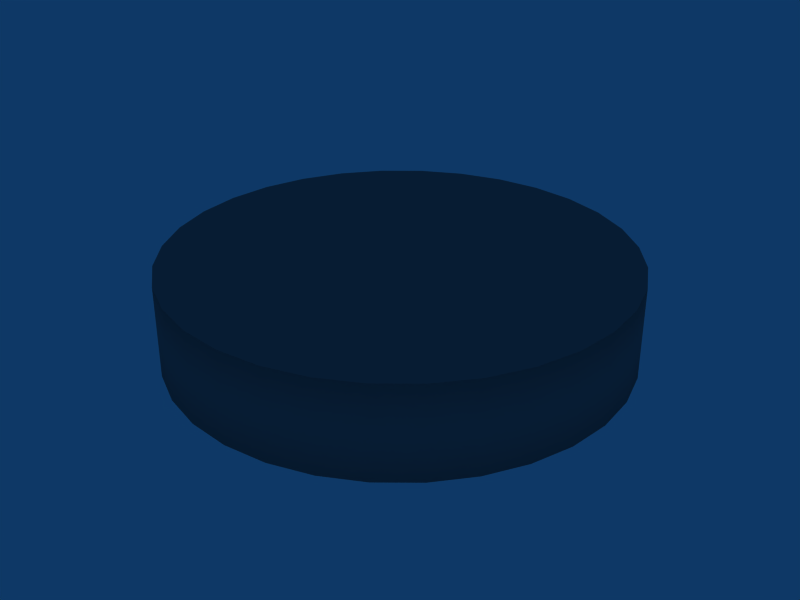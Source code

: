 # Source: morse_odometry.blend  (saved by Blender 2.56.0; exported with 4.5.12 LTS)
import bpy
from mathutils import Matrix  # noqa: F401  (used for matrix-valued properties, if any)

bpy.ops.wm.read_factory_settings(use_empty=True)
scene = bpy.context.scene
scene.name = 'Scene'

# ---- collections
col_collection_1 = bpy.data.collections.new('Collection 1'); scene.collection.children.link(col_collection_1)

# ---- materials (node trees are filled in below, after node groups)
mat_odometrymat = bpy.data.materials.new('OdometryMat')
mat_odometrymat.alpha_threshold = 0.0
mat_odometrymat.use_transparent_shadow = False
mat_odometrymat.diffuse_color = (0.5, 0.5, 0.5, 1.0)
mat_odometrymat.roughness = 0.5
mat_odometrymat.line_color = (0.0, 0.0, 0.0, 1.0)

# ---- material node trees

# ---- world
world_world = bpy.data.worlds.new('World'); scene.world = world_world
world_world.color = (0.05656, 0.2208, 0.4)
world_world.use_sun_shadow = False
world_world.sun_shadow_jitter_overblur = 0.0
world_world.cycles.sampling_method = 'MANUAL'
world_world.cycles.sample_map_resolution = 256

# ---- meshes
me_cylinder = bpy.data.meshes.new('Cylinder')
me_cylinder.from_pydata([(-7.11e-08, 0.075, -1.118e-08), (0.01463, 0.07356, -1.118e-08), (0.0287, 0.06929, -1.118e-08), (0.04167, 0.06236, -1.118e-08), (0.05303, 0.05303, -1.118e-08), (0.06236, 0.04167, -1.118e-08), (0.06929, 0.0287, -1.118e-08), (0.07356, 0.01463, -1.118e-08), (0.075, -6.611e-07, -1.118e-08), (0.07356, -0.01463, -1.118e-08), (0.06929, -0.0287, -1.118e-08), (0.06236, -0.04167, -1.118e-08), (0.05303, -0.05303, -1.118e-08), (0.04167, -0.06236, -1.118e-08), (0.0287, -0.06929, -1.118e-08), (0.01463, -0.07356, -1.118e-08), (-9.554e-08, -0.075, -1.118e-08), (-0.01463, -0.07356, -1.118e-08), (-0.0287, -0.06929, -1.118e-08), (-0.04167, -0.06236, -1.118e-08), (-0.05303, -0.05303, -1.118e-08), (-0.06236, -0.04167, -1.118e-08), (-0.06929, -0.0287, -1.118e-08), (-0.07356, -0.01463, -1.118e-08), (-0.075, -5.943e-07, -1.118e-08), (-0.07356, 0.01463, -1.118e-08), (-0.06929, 0.0287, -1.118e-08), (-0.06236, 0.04167, -1.118e-08), (-0.05303, 0.05303, -1.118e-08), (-0.04167, 0.06236, -1.118e-08), (-0.0287, 0.06929, -1.118e-08), (-0.01463, 0.07356, -1.118e-08), (4.93e-08, 0.075, 0.03), (0.01463, 0.07356, 0.03), (0.0287, 0.06929, 0.03), (0.04167, 0.06236, 0.03), (0.05303, 0.05303, 0.03), (0.06236, 0.04167, 0.03), (0.06929, 0.0287, 0.03), (0.07356, 0.01463, 0.03), (0.075, -8.351e-07, 0.03), (0.07356, -0.01463, 0.03), (0.06929, -0.0287, 0.03), (0.06236, -0.04167, 0.03), (0.05303, -0.05303, 0.03), (0.04167, -0.06236, 0.03), (0.0287, -0.06929, 0.03), (0.01463, -0.07356, 0.03), (-1.362e-09, -0.075, 0.03), (-0.01463, -0.07356, 0.03), (-0.0287, -0.06929, 0.03), (-0.04167, -0.06236, 0.03), (-0.05303, -0.05303, 0.03), (-0.06236, -0.04167, 0.03), (-0.06929, -0.0287, 0.03), (-0.07356, -0.01463, 0.03), (-0.075, -9.746e-07, 0.03), (-0.07356, 0.01463, 0.03), (-0.06929, 0.0287, 0.03), (-0.06236, 0.04167, 0.03), (-0.05303, 0.05303, 0.03), (-0.04167, 0.06236, 0.03), (-0.0287, 0.06929, 0.03), (-0.01463, 0.07356, 0.03), (-7.11e-08, -6.667e-07, -1.118e-08), (-7.11e-08, -6.667e-07, 0.03)], [], [(64, 0, 1), (65, 33, 32), (64, 1, 2), (65, 34, 33), (64, 2, 3), (65, 35, 34), (64, 3, 4), (65, 36, 35), (64, 4, 5), (65, 37, 36), (64, 5, 6), (65, 38, 37), (64, 6, 7), (65, 39, 38), (64, 7, 8), (65, 40, 39), (64, 8, 9), (65, 41, 40), (64, 9, 10), (65, 42, 41), (64, 10, 11), (65, 43, 42), (64, 11, 12), (65, 44, 43), (64, 12, 13), (65, 45, 44), (64, 13, 14), (65, 46, 45), (64, 14, 15), (65, 47, 46), (64, 15, 16), (65, 48, 47), (64, 16, 17), (65, 49, 48), (64, 17, 18), (65, 50, 49), (64, 18, 19), (65, 51, 50), (64, 19, 20), (65, 52, 51), (64, 20, 21), (65, 53, 52), (64, 21, 22), (65, 54, 53), (64, 22, 23), (65, 55, 54), (64, 23, 24), (65, 56, 55), (64, 24, 25), (65, 57, 56), (64, 25, 26), (65, 58, 57), (64, 26, 27), (65, 59, 58), (64, 27, 28), (65, 60, 59), (64, 28, 29), (65, 61, 60), (64, 29, 30), (65, 62, 61), (64, 30, 31), (65, 63, 62), (31, 0, 64), (65, 32, 63), (0, 32, 33, 1), (1, 33, 34, 2), (2, 34, 35, 3), (3, 35, 36, 4), (4, 36, 37, 5), (5, 37, 38, 6), (6, 38, 39, 7), (7, 39, 40, 8), (8, 40, 41, 9), (9, 41, 42, 10), (10, 42, 43, 11), (11, 43, 44, 12), (12, 44, 45, 13), (13, 45, 46, 14), (14, 46, 47, 15), (15, 47, 48, 16), (16, 48, 49, 17), (17, 49, 50, 18), (18, 50, 51, 19), (19, 51, 52, 20), (20, 52, 53, 21), (21, 53, 54, 22), (22, 54, 55, 23), (23, 55, 56, 24), (24, 56, 57, 25), (25, 57, 58, 26), (26, 58, 59, 27), (27, 59, 60, 28), (28, 60, 61, 29), (29, 61, 62, 30), (30, 62, 63, 31), (32, 0, 31, 63)])
me_cylinder.polygons.foreach_set('use_smooth', [0, 0, 0, 0, 0, 0, 0, 0, 0, 0, 0, 0, 0, 0, 0, 0, 0, 0, 0, 0, 0, 0, 0, 0, 0, 0, 0, 0, 0, 0, 0, 0, 0, 0, 0, 0, 0, 0, 0, 0, 0, 0, 0, 0, 0, 0, 0, 0, 0, 0, 0, 0, 0, 0, 0, 0, 0, 0, 0, 0, 0, 0, 0, 0, 1, 1, 1, 1, 1, 1, 1, 1, 1, 1, 1, 1, 1, 1, 1, 1, 1, 1, 1, 1, 1, 1, 1, 1, 1, 1, 1, 1, 1, 1, 1, 1])
me_cylinder.materials.append(mat_odometrymat)
me_cylinder.use_remesh_preserve_volume = False
me_cylinder.use_remesh_preserve_attributes = False
me_cylinder.use_mirror_vertex_groups = False
me_cylinder.update()

# ---- objects
ob_odometry = bpy.data.objects.new('Odometry', None)
ob_odometry_mesh = bpy.data.objects.new('Odometry_mesh', me_cylinder)

# ---- transforms, parenting, visibility, modifiers, constraints
ob_odometry.location = (0.0, 0.0, 0.0)
ob_odometry.lock_rotations_4d = False
ob_odometry.empty_display_type = 'ARROWS'
ob_odometry.empty_image_offset = (0.0, 0.0)
ob_odometry.lineart.crease_threshold = 0.0
ob_odometry_mesh.parent = ob_odometry
ob_odometry_mesh.location = (0.0, 0.0, 0.0)
ob_odometry_mesh.empty_display_type = 'ARROWS'
ob_odometry_mesh.lineart.crease_threshold = 0.0

# ---- collection membership
col_collection_1.objects.link(ob_odometry)
col_collection_1.objects.link(ob_odometry_mesh)

# ---- scene / render settings (as saved in the file)
scene.frame_start = 1; scene.frame_end = 250; scene.frame_set(1)
scene.render.engine = 'BLENDER_EEVEE_NEXT'
scene.render.image_settings.file_format = 'JPEG'
scene.render.image_settings.color_mode = 'RGB'
scene.render.image_settings.compression = 90
scene.render.resolution_x = 800
scene.render.resolution_y = 600
scene.render.pixel_aspect_x = 100.0
scene.render.pixel_aspect_y = 100.0
scene.render.fps = 25
scene.render.dither_intensity = 0.0
scene.render.use_compositing = False
scene.render.use_sequencer = False
scene.render.bake_margin = 2
scene.render.bake_bias = 0.0
scene.render.use_stamp_time = False
scene.render.use_stamp_date = False
scene.render.use_stamp_frame = False
scene.render.use_stamp_camera = False
scene.render.use_stamp_scene = False
scene.render.use_stamp_filename = False
scene.render.use_stamp_render_time = False
scene.render.stamp_font_size = 0
scene.cycles.use_denoising = False
scene.cycles.samples = 10
scene.cycles.sampling_pattern = 'TABULATED_SOBOL'
scene.cycles.light_sampling_threshold = 0.0
scene.cycles.use_adaptive_sampling = False
scene.cycles.use_light_tree = False
scene.cycles.blur_glossy = 0.0
scene.cycles.volume_bounces = 1
scene.cycles.pixel_filter_type = 'GAUSSIAN'
scene.cycles.sample_clamp_indirect = 0.0
scene.view_settings.view_transform = 'Raw'
bpy.context.view_layer.update()

# ---- added for rendering (the .blend has no active camera): camera
cam_auto = bpy.data.cameras.new('AutoCamera')
cam_auto.lens = 50.0
cam_auto.sensor_width = 36.0
cam_auto.clip_end = 1000.0
ob_auto_camera = bpy.data.objects.new('AutoCamera', cam_auto)
scene.collection.objects.link(ob_auto_camera)
ob_auto_camera.location = (0.198223, -0.237868, 0.173578)
ob_auto_camera.rotation_euler = (1.09748, -7.21219e-08, 0.694738)
scene.camera = ob_auto_camera
bpy.context.view_layer.update()
